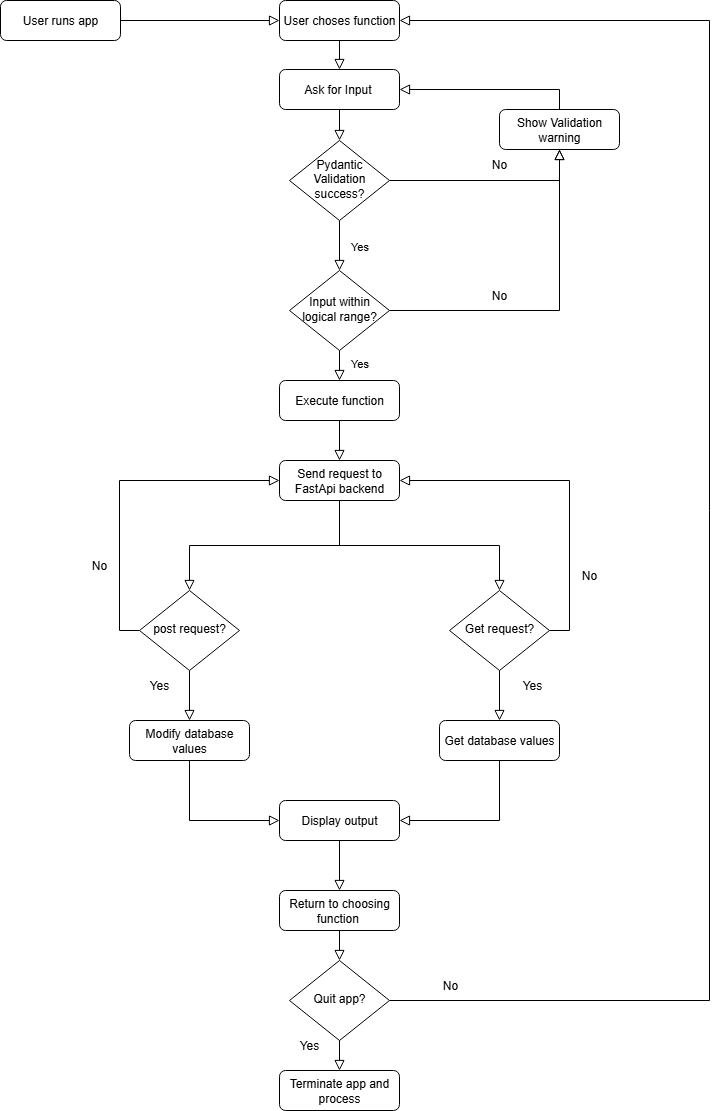

The diagram above was exported from draw.io. Its source (the exported page's mxGraphModel, read from the mxfile embedded in the PNG):
<mxGraphModel dx="1771" dy="-412" grid="1" gridSize="10" guides="1" tooltips="1" connect="1" arrows="1" fold="1" page="1" pageScale="1" pageWidth="827" pageHeight="1169" math="0" shadow="0">
  <root>
    <mxCell id="WIyWlLk6GJQsqaUBKTNV-0" />
    <mxCell id="WIyWlLk6GJQsqaUBKTNV-1" parent="WIyWlLk6GJQsqaUBKTNV-0" />
    <mxCell id="WIyWlLk6GJQsqaUBKTNV-3" value="Ask for Input&amp;nbsp;" style="rounded=1;whiteSpace=wrap;html=1;fontSize=12;glass=0;strokeWidth=1;shadow=0;" parent="WIyWlLk6GJQsqaUBKTNV-1" vertex="1">
      <mxGeometry x="338" y="1268" width="120" height="40" as="geometry" />
    </mxCell>
    <mxCell id="WIyWlLk6GJQsqaUBKTNV-4" value="Yes" style="rounded=0;html=1;jettySize=auto;orthogonalLoop=1;fontSize=11;endArrow=block;endFill=0;endSize=8;strokeWidth=1;shadow=0;labelBackgroundColor=none;edgeStyle=orthogonalEdgeStyle;entryX=0.5;entryY=0;entryDx=0;entryDy=0;" parent="WIyWlLk6GJQsqaUBKTNV-1" source="WIyWlLk6GJQsqaUBKTNV-6" target="WIyWlLk6GJQsqaUBKTNV-10" edge="1">
      <mxGeometry y="20" relative="1" as="geometry">
        <mxPoint as="offset" />
        <mxPoint x="508" y="1669" as="targetPoint" />
      </mxGeometry>
    </mxCell>
    <mxCell id="WIyWlLk6GJQsqaUBKTNV-5" value="" style="edgeStyle=orthogonalEdgeStyle;rounded=0;html=1;jettySize=auto;orthogonalLoop=1;fontSize=11;endArrow=block;endFill=0;endSize=8;strokeWidth=1;shadow=0;labelBackgroundColor=none;entryX=0.5;entryY=1;entryDx=0;entryDy=0;" parent="WIyWlLk6GJQsqaUBKTNV-1" source="WIyWlLk6GJQsqaUBKTNV-6" target="gZYJtypllby684P-J7iX-22" edge="1">
      <mxGeometry x="0.0015" y="10" relative="1" as="geometry">
        <mxPoint as="offset" />
      </mxGeometry>
    </mxCell>
    <mxCell id="WIyWlLk6GJQsqaUBKTNV-6" value="&lt;div&gt;Pydantic&lt;/div&gt;Validation success?" style="rhombus;whiteSpace=wrap;html=1;shadow=0;fontFamily=Helvetica;fontSize=12;align=center;strokeWidth=1;spacing=6;spacingTop=-4;" parent="WIyWlLk6GJQsqaUBKTNV-1" vertex="1">
      <mxGeometry x="348" y="1339" width="100" height="80" as="geometry" />
    </mxCell>
    <mxCell id="WIyWlLk6GJQsqaUBKTNV-7" value="Send request to FastApi backend" style="rounded=1;whiteSpace=wrap;html=1;fontSize=12;glass=0;strokeWidth=1;shadow=0;" parent="WIyWlLk6GJQsqaUBKTNV-1" vertex="1">
      <mxGeometry x="338" y="1659" width="120" height="40" as="geometry" />
    </mxCell>
    <mxCell id="WIyWlLk6GJQsqaUBKTNV-8" value="Yes" style="rounded=0;html=1;jettySize=auto;orthogonalLoop=1;fontSize=11;endArrow=block;endFill=0;endSize=8;strokeWidth=1;shadow=0;labelBackgroundColor=none;edgeStyle=orthogonalEdgeStyle;" parent="WIyWlLk6GJQsqaUBKTNV-1" source="WIyWlLk6GJQsqaUBKTNV-10" target="WIyWlLk6GJQsqaUBKTNV-11" edge="1">
      <mxGeometry x="0.3333" y="20" relative="1" as="geometry">
        <mxPoint as="offset" />
      </mxGeometry>
    </mxCell>
    <mxCell id="WIyWlLk6GJQsqaUBKTNV-9" value="" style="edgeStyle=orthogonalEdgeStyle;rounded=0;html=1;jettySize=auto;orthogonalLoop=1;fontSize=11;endArrow=block;endFill=0;endSize=8;strokeWidth=1;shadow=0;labelBackgroundColor=none;entryX=0.5;entryY=1;entryDx=0;entryDy=0;" parent="WIyWlLk6GJQsqaUBKTNV-1" source="WIyWlLk6GJQsqaUBKTNV-10" target="gZYJtypllby684P-J7iX-22" edge="1">
      <mxGeometry y="10" relative="1" as="geometry">
        <mxPoint as="offset" />
      </mxGeometry>
    </mxCell>
    <mxCell id="WIyWlLk6GJQsqaUBKTNV-10" value="Input within logical range?" style="rhombus;whiteSpace=wrap;html=1;shadow=0;fontFamily=Helvetica;fontSize=12;align=center;strokeWidth=1;spacing=6;spacingTop=-4;" parent="WIyWlLk6GJQsqaUBKTNV-1" vertex="1">
      <mxGeometry x="348" y="1469" width="100" height="80" as="geometry" />
    </mxCell>
    <mxCell id="WIyWlLk6GJQsqaUBKTNV-11" value="Execute function" style="rounded=1;whiteSpace=wrap;html=1;fontSize=12;glass=0;strokeWidth=1;shadow=0;" parent="WIyWlLk6GJQsqaUBKTNV-1" vertex="1">
      <mxGeometry x="338" y="1579" width="120" height="40" as="geometry" />
    </mxCell>
    <mxCell id="WIyWlLk6GJQsqaUBKTNV-12" value="&lt;font style=&quot;font-size: 12px;&quot;&gt;Modify database values&lt;/font&gt;" style="rounded=1;whiteSpace=wrap;html=1;fontSize=12;glass=0;strokeWidth=1;shadow=0;" parent="WIyWlLk6GJQsqaUBKTNV-1" vertex="1">
      <mxGeometry x="188" y="1919" width="120" height="40" as="geometry" />
    </mxCell>
    <mxCell id="gZYJtypllby684P-J7iX-0" value="User choses function" style="rounded=1;whiteSpace=wrap;html=1;fontSize=12;glass=0;strokeWidth=1;shadow=0;" parent="WIyWlLk6GJQsqaUBKTNV-1" vertex="1">
      <mxGeometry x="338" y="1199" width="120" height="40" as="geometry" />
    </mxCell>
    <mxCell id="gZYJtypllby684P-J7iX-9" value="User runs app" style="rounded=1;whiteSpace=wrap;html=1;fontSize=12;glass=0;strokeWidth=1;shadow=0;" parent="WIyWlLk6GJQsqaUBKTNV-1" vertex="1">
      <mxGeometry x="59" y="1199" width="120" height="40" as="geometry" />
    </mxCell>
    <mxCell id="gZYJtypllby684P-J7iX-10" value="" style="rounded=0;html=1;jettySize=auto;orthogonalLoop=1;fontSize=11;endArrow=block;endFill=0;endSize=8;strokeWidth=1;shadow=0;labelBackgroundColor=none;edgeStyle=orthogonalEdgeStyle;exitX=1;exitY=0.5;exitDx=0;exitDy=0;" parent="WIyWlLk6GJQsqaUBKTNV-1" source="gZYJtypllby684P-J7iX-9" target="gZYJtypllby684P-J7iX-0" edge="1">
      <mxGeometry relative="1" as="geometry">
        <mxPoint x="397.8" y="1099" as="sourcePoint" />
        <mxPoint x="397.8" y="1199" as="targetPoint" />
      </mxGeometry>
    </mxCell>
    <mxCell id="gZYJtypllby684P-J7iX-12" value="" style="rounded=0;html=1;jettySize=auto;orthogonalLoop=1;fontSize=11;endArrow=block;endFill=0;endSize=8;strokeWidth=1;shadow=0;labelBackgroundColor=none;edgeStyle=orthogonalEdgeStyle;exitX=0.5;exitY=1;exitDx=0;exitDy=0;entryX=0.5;entryY=0;entryDx=0;entryDy=0;" parent="WIyWlLk6GJQsqaUBKTNV-1" source="gZYJtypllby684P-J7iX-0" target="WIyWlLk6GJQsqaUBKTNV-3" edge="1">
      <mxGeometry relative="1" as="geometry">
        <mxPoint x="398" y="939" as="sourcePoint" />
        <mxPoint x="400" y="1109" as="targetPoint" />
      </mxGeometry>
    </mxCell>
    <mxCell id="gZYJtypllby684P-J7iX-20" value="" style="rounded=0;html=1;jettySize=auto;orthogonalLoop=1;fontSize=11;endArrow=block;endFill=0;endSize=8;strokeWidth=1;shadow=0;labelBackgroundColor=none;edgeStyle=orthogonalEdgeStyle;exitX=0.5;exitY=1;exitDx=0;exitDy=0;entryX=0.5;entryY=0;entryDx=0;entryDy=0;" parent="WIyWlLk6GJQsqaUBKTNV-1" source="WIyWlLk6GJQsqaUBKTNV-3" target="WIyWlLk6GJQsqaUBKTNV-6" edge="1">
      <mxGeometry relative="1" as="geometry">
        <mxPoint x="708" y="1159" as="sourcePoint" />
        <mxPoint x="478" y="1199" as="targetPoint" />
      </mxGeometry>
    </mxCell>
    <mxCell id="gZYJtypllby684P-J7iX-22" value="Show Validation warning" style="rounded=1;whiteSpace=wrap;html=1;fontSize=12;glass=0;strokeWidth=1;shadow=0;" parent="WIyWlLk6GJQsqaUBKTNV-1" vertex="1">
      <mxGeometry x="558" y="1308" width="120" height="40" as="geometry" />
    </mxCell>
    <mxCell id="wQx8r1Id8-ItWrmltqho-0" value="" style="rounded=0;html=1;jettySize=auto;orthogonalLoop=1;fontSize=11;endArrow=block;endFill=0;endSize=8;strokeWidth=1;shadow=0;labelBackgroundColor=none;edgeStyle=orthogonalEdgeStyle;exitX=0.5;exitY=0;exitDx=0;exitDy=0;entryX=1;entryY=0.5;entryDx=0;entryDy=0;" parent="WIyWlLk6GJQsqaUBKTNV-1" source="gZYJtypllby684P-J7iX-22" target="WIyWlLk6GJQsqaUBKTNV-3" edge="1">
      <mxGeometry relative="1" as="geometry">
        <mxPoint x="641" y="1199" as="sourcePoint" />
        <mxPoint x="538" y="1139" as="targetPoint" />
      </mxGeometry>
    </mxCell>
    <mxCell id="wQx8r1Id8-ItWrmltqho-4" value="" style="rounded=0;html=1;jettySize=auto;orthogonalLoop=1;fontSize=11;endArrow=block;endFill=0;endSize=8;strokeWidth=1;shadow=0;labelBackgroundColor=none;edgeStyle=orthogonalEdgeStyle;exitX=0.5;exitY=1;exitDx=0;exitDy=0;entryX=0.5;entryY=0;entryDx=0;entryDy=0;" parent="WIyWlLk6GJQsqaUBKTNV-1" source="WIyWlLk6GJQsqaUBKTNV-11" target="WIyWlLk6GJQsqaUBKTNV-7" edge="1">
      <mxGeometry x="0.3333" y="20" relative="1" as="geometry">
        <mxPoint as="offset" />
        <mxPoint x="508" y="1599" as="sourcePoint" />
        <mxPoint x="571" y="1629" as="targetPoint" />
      </mxGeometry>
    </mxCell>
    <mxCell id="wQx8r1Id8-ItWrmltqho-5" value="" style="rounded=0;html=1;jettySize=auto;orthogonalLoop=1;fontSize=11;endArrow=block;endFill=0;endSize=8;strokeWidth=1;shadow=0;labelBackgroundColor=none;edgeStyle=orthogonalEdgeStyle;exitX=0.5;exitY=1;exitDx=0;exitDy=0;entryX=0.5;entryY=0;entryDx=0;entryDy=0;" parent="WIyWlLk6GJQsqaUBKTNV-1" source="WIyWlLk6GJQsqaUBKTNV-7" target="wQx8r1Id8-ItWrmltqho-6" edge="1">
      <mxGeometry x="0.3333" y="20" relative="1" as="geometry">
        <mxPoint as="offset" />
        <mxPoint x="423.13" y="1719" as="sourcePoint" />
        <mxPoint x="372.87" y="1819" as="targetPoint" />
      </mxGeometry>
    </mxCell>
    <mxCell id="wQx8r1Id8-ItWrmltqho-6" value="post request?" style="rhombus;whiteSpace=wrap;html=1;shadow=0;fontFamily=Helvetica;fontSize=12;align=center;strokeWidth=1;spacing=6;spacingTop=-4;" parent="WIyWlLk6GJQsqaUBKTNV-1" vertex="1">
      <mxGeometry x="198" y="1789" width="100" height="80" as="geometry" />
    </mxCell>
    <mxCell id="wQx8r1Id8-ItWrmltqho-7" value="Get request?" style="rhombus;whiteSpace=wrap;html=1;shadow=0;fontFamily=Helvetica;fontSize=12;align=center;strokeWidth=1;spacing=6;spacingTop=-4;" parent="WIyWlLk6GJQsqaUBKTNV-1" vertex="1">
      <mxGeometry x="508" y="1789" width="100" height="80" as="geometry" />
    </mxCell>
    <mxCell id="wQx8r1Id8-ItWrmltqho-8" value="" style="rounded=0;html=1;jettySize=auto;orthogonalLoop=1;fontSize=11;endArrow=block;endFill=0;endSize=8;strokeWidth=1;shadow=0;labelBackgroundColor=none;edgeStyle=orthogonalEdgeStyle;exitX=0;exitY=0.5;exitDx=0;exitDy=0;entryX=0;entryY=0.5;entryDx=0;entryDy=0;" parent="WIyWlLk6GJQsqaUBKTNV-1" source="wQx8r1Id8-ItWrmltqho-6" target="WIyWlLk6GJQsqaUBKTNV-7" edge="1">
      <mxGeometry x="0.3333" y="20" relative="1" as="geometry">
        <mxPoint as="offset" />
        <mxPoint x="158" y="1729" as="sourcePoint" />
        <mxPoint x="158" y="1819" as="targetPoint" />
      </mxGeometry>
    </mxCell>
    <mxCell id="wQx8r1Id8-ItWrmltqho-9" value="No" style="text;html=1;align=center;verticalAlign=middle;whiteSpace=wrap;rounded=0;" parent="WIyWlLk6GJQsqaUBKTNV-1" vertex="1">
      <mxGeometry x="128" y="1749" width="60" height="30" as="geometry" />
    </mxCell>
    <mxCell id="wQx8r1Id8-ItWrmltqho-11" value="" style="rounded=0;html=1;jettySize=auto;orthogonalLoop=1;fontSize=11;endArrow=block;endFill=0;endSize=8;strokeWidth=1;shadow=0;labelBackgroundColor=none;edgeStyle=orthogonalEdgeStyle;exitX=0.5;exitY=1;exitDx=0;exitDy=0;entryX=0.5;entryY=0;entryDx=0;entryDy=0;" parent="WIyWlLk6GJQsqaUBKTNV-1" source="WIyWlLk6GJQsqaUBKTNV-7" target="wQx8r1Id8-ItWrmltqho-7" edge="1">
      <mxGeometry x="0.3333" y="20" relative="1" as="geometry">
        <mxPoint as="offset" />
        <mxPoint x="488" y="1739" as="sourcePoint" />
        <mxPoint x="338" y="1829" as="targetPoint" />
      </mxGeometry>
    </mxCell>
    <mxCell id="wQx8r1Id8-ItWrmltqho-12" value="" style="rounded=0;html=1;jettySize=auto;orthogonalLoop=1;fontSize=11;endArrow=block;endFill=0;endSize=8;strokeWidth=1;shadow=0;labelBackgroundColor=none;edgeStyle=orthogonalEdgeStyle;exitX=1;exitY=0.5;exitDx=0;exitDy=0;entryX=1;entryY=0.5;entryDx=0;entryDy=0;" parent="WIyWlLk6GJQsqaUBKTNV-1" source="wQx8r1Id8-ItWrmltqho-7" target="WIyWlLk6GJQsqaUBKTNV-7" edge="1">
      <mxGeometry x="0.3333" y="20" relative="1" as="geometry">
        <mxPoint as="offset" />
        <mxPoint x="568" y="1778.52" as="sourcePoint" />
        <mxPoint x="708" y="1628.52" as="targetPoint" />
      </mxGeometry>
    </mxCell>
    <mxCell id="wQx8r1Id8-ItWrmltqho-13" value="No" style="text;html=1;align=center;verticalAlign=middle;whiteSpace=wrap;rounded=0;" parent="WIyWlLk6GJQsqaUBKTNV-1" vertex="1">
      <mxGeometry x="618" y="1759" width="60" height="30" as="geometry" />
    </mxCell>
    <mxCell id="wQx8r1Id8-ItWrmltqho-14" value="" style="rounded=0;html=1;jettySize=auto;orthogonalLoop=1;fontSize=11;endArrow=block;endFill=0;endSize=8;strokeWidth=1;shadow=0;labelBackgroundColor=none;edgeStyle=orthogonalEdgeStyle;exitX=0.5;exitY=1;exitDx=0;exitDy=0;entryX=0.5;entryY=0;entryDx=0;entryDy=0;" parent="WIyWlLk6GJQsqaUBKTNV-1" source="wQx8r1Id8-ItWrmltqho-6" target="WIyWlLk6GJQsqaUBKTNV-12" edge="1">
      <mxGeometry x="0.3333" y="20" relative="1" as="geometry">
        <mxPoint as="offset" />
        <mxPoint x="398" y="1809" as="sourcePoint" />
        <mxPoint x="248" y="1899" as="targetPoint" />
      </mxGeometry>
    </mxCell>
    <mxCell id="wQx8r1Id8-ItWrmltqho-15" value="" style="rounded=0;html=1;jettySize=auto;orthogonalLoop=1;fontSize=11;endArrow=block;endFill=0;endSize=8;strokeWidth=1;shadow=0;labelBackgroundColor=none;edgeStyle=orthogonalEdgeStyle;exitX=0.5;exitY=1;exitDx=0;exitDy=0;entryX=0.5;entryY=0;entryDx=0;entryDy=0;" parent="WIyWlLk6GJQsqaUBKTNV-1" source="wQx8r1Id8-ItWrmltqho-7" target="wQx8r1Id8-ItWrmltqho-17" edge="1">
      <mxGeometry x="0.3333" y="20" relative="1" as="geometry">
        <mxPoint as="offset" />
        <mxPoint x="368" y="1849" as="sourcePoint" />
        <mxPoint x="558" y="1879" as="targetPoint" />
      </mxGeometry>
    </mxCell>
    <mxCell id="wQx8r1Id8-ItWrmltqho-17" value="Get database values" style="rounded=1;whiteSpace=wrap;html=1;fontSize=12;glass=0;strokeWidth=1;shadow=0;" parent="WIyWlLk6GJQsqaUBKTNV-1" vertex="1">
      <mxGeometry x="498" y="1919" width="120" height="40" as="geometry" />
    </mxCell>
    <mxCell id="wQx8r1Id8-ItWrmltqho-18" value="Return to choosing function&amp;nbsp;" style="rounded=1;whiteSpace=wrap;html=1;fontSize=12;glass=0;strokeWidth=1;shadow=0;" parent="WIyWlLk6GJQsqaUBKTNV-1" vertex="1">
      <mxGeometry x="338" y="2089" width="120" height="40" as="geometry" />
    </mxCell>
    <mxCell id="wQx8r1Id8-ItWrmltqho-19" value="" style="rounded=0;html=1;jettySize=auto;orthogonalLoop=1;fontSize=11;endArrow=block;endFill=0;endSize=8;strokeWidth=1;shadow=0;labelBackgroundColor=none;edgeStyle=orthogonalEdgeStyle;exitX=0.5;exitY=1;exitDx=0;exitDy=0;entryX=0;entryY=0.5;entryDx=0;entryDy=0;" parent="WIyWlLk6GJQsqaUBKTNV-1" source="WIyWlLk6GJQsqaUBKTNV-12" target="dR8Llu_EM7s_Uh6O0Bo3-0" edge="1">
      <mxGeometry x="0.3333" y="20" relative="1" as="geometry">
        <mxPoint as="offset" />
        <mxPoint x="308" y="1749" as="sourcePoint" />
        <mxPoint x="279" y="2039" as="targetPoint" />
      </mxGeometry>
    </mxCell>
    <mxCell id="wQx8r1Id8-ItWrmltqho-20" value="" style="rounded=0;html=1;jettySize=auto;orthogonalLoop=1;fontSize=11;endArrow=block;endFill=0;endSize=8;strokeWidth=1;shadow=0;labelBackgroundColor=none;edgeStyle=orthogonalEdgeStyle;exitX=0.5;exitY=1;exitDx=0;exitDy=0;entryX=1;entryY=0.5;entryDx=0;entryDy=0;" parent="WIyWlLk6GJQsqaUBKTNV-1" source="wQx8r1Id8-ItWrmltqho-17" target="dR8Llu_EM7s_Uh6O0Bo3-0" edge="1">
      <mxGeometry x="0.3333" y="20" relative="1" as="geometry">
        <mxPoint as="offset" />
        <mxPoint x="528" y="1859" as="sourcePoint" />
        <mxPoint x="569" y="2079" as="targetPoint" />
      </mxGeometry>
    </mxCell>
    <mxCell id="wQx8r1Id8-ItWrmltqho-21" value="Quit app?" style="rhombus;whiteSpace=wrap;html=1;shadow=0;fontFamily=Helvetica;fontSize=12;align=center;strokeWidth=1;spacing=6;spacingTop=-4;" parent="WIyWlLk6GJQsqaUBKTNV-1" vertex="1">
      <mxGeometry x="348" y="2159" width="100" height="80" as="geometry" />
    </mxCell>
    <mxCell id="wQx8r1Id8-ItWrmltqho-22" value="" style="rounded=0;html=1;jettySize=auto;orthogonalLoop=1;fontSize=11;endArrow=block;endFill=0;endSize=8;strokeWidth=1;shadow=0;labelBackgroundColor=none;edgeStyle=orthogonalEdgeStyle;exitX=0.5;exitY=1;exitDx=0;exitDy=0;entryX=0.5;entryY=0;entryDx=0;entryDy=0;" parent="WIyWlLk6GJQsqaUBKTNV-1" source="wQx8r1Id8-ItWrmltqho-18" target="wQx8r1Id8-ItWrmltqho-21" edge="1">
      <mxGeometry x="0.3333" y="20" relative="1" as="geometry">
        <mxPoint as="offset" />
        <mxPoint x="448" y="2089" as="sourcePoint" />
        <mxPoint x="288" y="2189" as="targetPoint" />
      </mxGeometry>
    </mxCell>
    <mxCell id="wQx8r1Id8-ItWrmltqho-23" value="Terminate app and process" style="rounded=1;whiteSpace=wrap;html=1;fontSize=12;glass=0;strokeWidth=1;shadow=0;" parent="WIyWlLk6GJQsqaUBKTNV-1" vertex="1">
      <mxGeometry x="338" y="2269" width="120" height="40" as="geometry" />
    </mxCell>
    <mxCell id="wQx8r1Id8-ItWrmltqho-24" value="" style="rounded=0;html=1;jettySize=auto;orthogonalLoop=1;fontSize=11;endArrow=block;endFill=0;endSize=8;strokeWidth=1;shadow=0;labelBackgroundColor=none;edgeStyle=orthogonalEdgeStyle;exitX=0.5;exitY=1;exitDx=0;exitDy=0;entryX=0.5;entryY=0;entryDx=0;entryDy=0;" parent="WIyWlLk6GJQsqaUBKTNV-1" source="wQx8r1Id8-ItWrmltqho-21" target="wQx8r1Id8-ItWrmltqho-23" edge="1">
      <mxGeometry x="0.3333" y="20" relative="1" as="geometry">
        <mxPoint as="offset" />
        <mxPoint x="337.52" y="2219" as="sourcePoint" />
        <mxPoint x="337.52" y="2289" as="targetPoint" />
      </mxGeometry>
    </mxCell>
    <mxCell id="wQx8r1Id8-ItWrmltqho-25" value="Yes" style="text;html=1;align=center;verticalAlign=middle;whiteSpace=wrap;rounded=0;" parent="WIyWlLk6GJQsqaUBKTNV-1" vertex="1">
      <mxGeometry x="561" y="1869" width="60" height="30" as="geometry" />
    </mxCell>
    <mxCell id="wQx8r1Id8-ItWrmltqho-26" value="Yes" style="text;html=1;align=center;verticalAlign=middle;whiteSpace=wrap;rounded=0;" parent="WIyWlLk6GJQsqaUBKTNV-1" vertex="1">
      <mxGeometry x="188" y="1869" width="60" height="30" as="geometry" />
    </mxCell>
    <mxCell id="wQx8r1Id8-ItWrmltqho-27" value="Yes" style="text;html=1;align=center;verticalAlign=middle;whiteSpace=wrap;rounded=0;" parent="WIyWlLk6GJQsqaUBKTNV-1" vertex="1">
      <mxGeometry x="338" y="2229" width="60" height="30" as="geometry" />
    </mxCell>
    <mxCell id="wQx8r1Id8-ItWrmltqho-28" value="" style="rounded=0;html=1;jettySize=auto;orthogonalLoop=1;fontSize=11;endArrow=block;endFill=0;endSize=8;strokeWidth=1;shadow=0;labelBackgroundColor=none;edgeStyle=orthogonalEdgeStyle;exitX=1;exitY=0.5;exitDx=0;exitDy=0;entryX=1;entryY=0.5;entryDx=0;entryDy=0;" parent="WIyWlLk6GJQsqaUBKTNV-1" source="wQx8r1Id8-ItWrmltqho-21" target="gZYJtypllby684P-J7iX-0" edge="1">
      <mxGeometry x="0.3333" y="20" relative="1" as="geometry">
        <mxPoint as="offset" />
        <mxPoint x="498" y="2139" as="sourcePoint" />
        <mxPoint x="508" y="1009" as="targetPoint" />
        <Array as="points">
          <mxPoint x="768" y="2199" />
          <mxPoint x="768" y="1219" />
        </Array>
      </mxGeometry>
    </mxCell>
    <mxCell id="wQx8r1Id8-ItWrmltqho-30" value="No" style="text;html=1;align=center;verticalAlign=middle;whiteSpace=wrap;rounded=0;" parent="WIyWlLk6GJQsqaUBKTNV-1" vertex="1">
      <mxGeometry x="479" y="2169" width="60" height="30" as="geometry" />
    </mxCell>
    <mxCell id="eqBSDsLKShEnqBh9VTmJ-1" value="No" style="text;html=1;align=center;verticalAlign=middle;whiteSpace=wrap;rounded=0;" parent="WIyWlLk6GJQsqaUBKTNV-1" vertex="1">
      <mxGeometry x="528" y="1479" width="60" height="30" as="geometry" />
    </mxCell>
    <mxCell id="dR8Llu_EM7s_Uh6O0Bo3-0" value="Display output" style="rounded=1;whiteSpace=wrap;html=1;fontSize=12;glass=0;strokeWidth=1;shadow=0;" vertex="1" parent="WIyWlLk6GJQsqaUBKTNV-1">
      <mxGeometry x="338" y="1999" width="120" height="40" as="geometry" />
    </mxCell>
    <mxCell id="dR8Llu_EM7s_Uh6O0Bo3-1" value="" style="rounded=0;html=1;jettySize=auto;orthogonalLoop=1;fontSize=11;endArrow=block;endFill=0;endSize=8;strokeWidth=1;shadow=0;labelBackgroundColor=none;edgeStyle=orthogonalEdgeStyle;exitX=0.5;exitY=1;exitDx=0;exitDy=0;entryX=0.5;entryY=0;entryDx=0;entryDy=0;" edge="1" parent="WIyWlLk6GJQsqaUBKTNV-1" source="dR8Llu_EM7s_Uh6O0Bo3-0" target="wQx8r1Id8-ItWrmltqho-18">
      <mxGeometry x="0.3333" y="20" relative="1" as="geometry">
        <mxPoint as="offset" />
        <mxPoint x="649" y="2009" as="sourcePoint" />
        <mxPoint x="549" y="2069" as="targetPoint" />
      </mxGeometry>
    </mxCell>
    <mxCell id="dR8Llu_EM7s_Uh6O0Bo3-2" value="No" style="text;html=1;align=center;verticalAlign=middle;whiteSpace=wrap;rounded=0;" vertex="1" parent="WIyWlLk6GJQsqaUBKTNV-1">
      <mxGeometry x="528" y="1348" width="60" height="30" as="geometry" />
    </mxCell>
  </root>
</mxGraphModel>